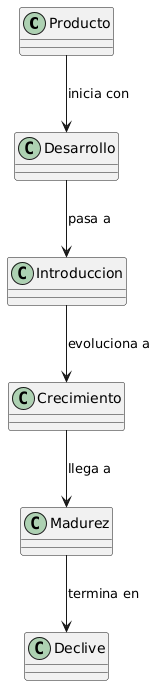

The diagram above was rendered by PlantUML. Its source (embedded in the PNG):
@startuml
class Producto 
class Desarrollo 
class Introduccion
class Crecimiento 
class Madurez 

class Declive

Producto --> Desarrollo : inicia con
Desarrollo --> Introduccion : pasa a
Introduccion --> Crecimiento : evoluciona a
Crecimiento --> Madurez : llega a
Madurez --> Declive : termina en
@enduml